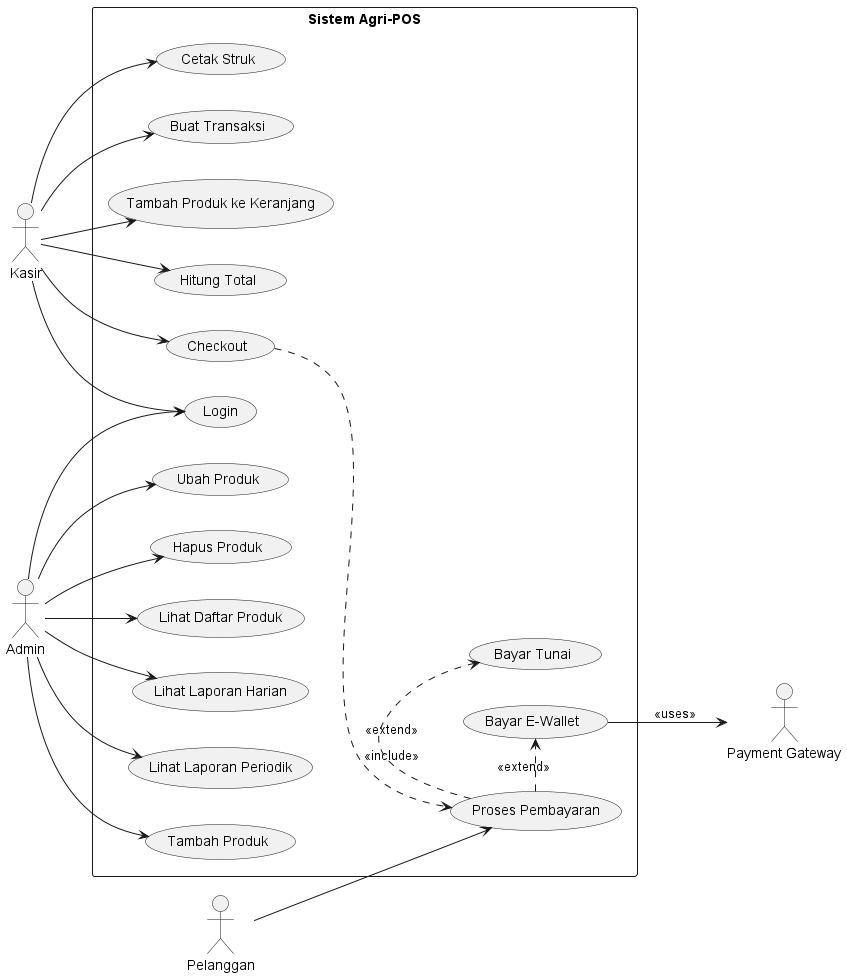

The diagram above was rendered by PlantUML. Its source (embedded in the PNG):
@startuml
left to right direction

actor Kasir
actor Admin
actor "Payment Gateway" as PG
actor Pelanggan

rectangle "Sistem Agri-POS" {

  (Login) as LC
  Kasir --> LC
  Admin --> LC

  '--- Use Case untuk Kasir ---
  Kasir --> (Buat Transaksi)
  Kasir --> (Tambah Produk ke Keranjang)
  Kasir --> (Hitung Total)
  Kasir --> (Checkout)
  Kasir --> (Cetak Struk)

  '--- Use Case untuk Admin ---
  Admin --> (Tambah Produk)
  Admin --> (Ubah Produk)
  Admin --> (Hapus Produk)
  Admin --> (Lihat Daftar Produk)

  Admin --> (Lihat Laporan Harian)
  Admin --> (Lihat Laporan Periodik)

  '--- Pembayaran ---
  (Checkout) ..> (Proses Pembayaran) : <<include>>
  (Proses Pembayaran) .> (Bayar Tunai) : <<extend>>
  (Proses Pembayaran) .> (Bayar E-Wallet) : <<extend>>

  Pelanggan --> (Proses Pembayaran)

  (Bayar E-Wallet) --> PG : <<uses>>
}

@enduml